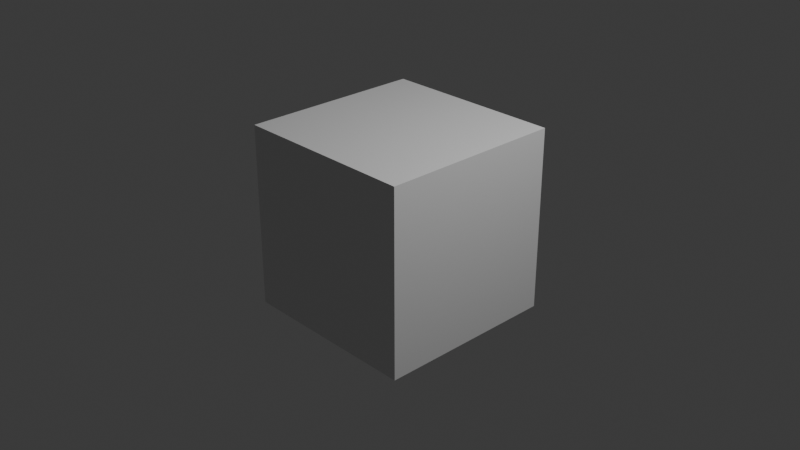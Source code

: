 # Source: startup.blend  (saved by Blender 4.5.88; exported with 4.5.12 LTS)
import bpy
from mathutils import Matrix  # noqa: F401  (used for matrix-valued properties, if any)

bpy.ops.wm.read_factory_settings(use_empty=True)
scene = bpy.context.scene
scene.name = 'Scene'

# ---- collections
col_collection = bpy.data.collections.new('Collection'); scene.collection.children.link(col_collection)

# ---- materials (node trees are filled in below, after node groups)
mat_material = bpy.data.materials.new('Material')
mat_material.alpha_threshold = 0.0
mat_material.roughness = 0.5
mat_material.line_color = (0.0, 0.0, 0.0, 1.0)

# ---- material node trees
mat_material.use_nodes = True; mat_material.node_tree.nodes.clear()
_N = mat_material.node_tree.nodes; _L = mat_material.node_tree.links
n0 = _N.new('ShaderNodeOutputMaterial'); n0.name = 'Material Output'; n0.location = (200, 100)
n1 = _N.new('ShaderNodeBsdfPrincipled'); n1.name = 'Principled BSDF'; n1.location = (-200, 100)
n1.inputs[3].default_value = 1.45
_L.new(n1.outputs[0], n0.inputs[0])
n0.is_active_output = True

# ---- world
world_world = bpy.data.worlds.new('World'); scene.world = world_world
world_world.use_nodes = True; world_world.node_tree.nodes.clear()
_N = world_world.node_tree.nodes; _L = world_world.node_tree.links
n0 = _N.new('ShaderNodeOutputWorld'); n0.name = 'World Output'; n0.location = (200, 100)
n1 = _N.new('ShaderNodeBackground'); n1.name = 'Background'; n1.location = (-200, 100)
n1.inputs[0].default_value = (0.05088, 0.05088, 0.05088, 1.0)
_L.new(n1.outputs[0], n0.inputs[0])
n0.is_active_output = True
world_world.color = (0.05088, 0.05088, 0.05088)
world_world.sun_shadow_jitter_overblur = 0.0

# ---- cameras
cam_camera = bpy.data.cameras.new('Camera')
cam_camera.clip_end = 100.0
cam_camera.ortho_scale = 7.314

# ---- lights
light_light = bpy.data.lights.new('Light', 'POINT')
light_light.energy = 1000.0
light_light.shadow_soft_size = 0.1

# ---- meshes
me_cube = bpy.data.meshes.new('Cube')
me_cube.from_pydata([(1.0, 1.0, 1.0), (1.0, 1.0, -1.0), (1.0, -1.0, 1.0), (1.0, -1.0, -1.0), (-1.0, 1.0, 1.0), (-1.0, 1.0, -1.0), (-1.0, -1.0, 1.0), (-1.0, -1.0, -1.0)], [], [(0, 4, 6, 2), (3, 2, 6, 7), (7, 6, 4, 5), (5, 1, 3, 7), (1, 0, 2, 3), (5, 4, 0, 1)])
_uv = me_cube.uv_layers.new(name='UVMap')
_uv.uv.foreach_set('vector', [0.625, 0.5, 0.875, 0.5, 0.875, 0.75, 0.625, 0.75, 0.375, 0.75, 0.625, 0.75, 0.625, 1.0, 0.375, 1.0, 0.375, 0.0, 0.625, 0.0, 0.625, 0.25, 0.375, 0.25, 0.125, 0.5, 0.375, 0.5, 0.375, 0.75, 0.125, 0.75, 0.375, 0.5, 0.625, 0.5, 0.625, 0.75, 0.375, 0.75, 0.375, 0.25, 0.625, 0.25, 0.625, 0.5, 0.375, 0.5])
me_cube.materials.append(mat_material)
me_cube.use_mirror_vertex_groups = False
me_cube.update()

# ---- objects
ob_cube = bpy.data.objects.new('Cube', me_cube)
ob_light = bpy.data.objects.new('Light', light_light)
ob_camera = bpy.data.objects.new('Camera', cam_camera)

# ---- transforms, parenting, visibility, modifiers, constraints
ob_cube.location = (0.0, 0.0, 0.0)
ob_cube.lock_rotations_4d = False
ob_cube.empty_display_type = 'ARROWS'
ob_cube.lineart.crease_threshold = 0.0
ob_light.location = (4.076, 1.005, 5.904)
ob_light.rotation_euler = (0.6503, 0.05522, 1.866)
ob_light.lock_rotations_4d = False
ob_light.empty_display_type = 'ARROWS'
ob_light.color = (0.0, 0.0, 0.0, 0.0)
ob_light.lineart.crease_threshold = 0.0
ob_camera.location = (7.359, -6.926, 4.958)
ob_camera.rotation_euler = (1.109, 0.0, 0.8149)
ob_camera.lock_rotations_4d = False
ob_camera.empty_display_type = 'ARROWS'
ob_camera.color = (0.0, 0.0, 0.0, 0.0)
ob_camera.display_type = 'WIRE'
ob_camera.lineart.crease_threshold = 0.0

# ---- collection membership
col_collection.objects.link(ob_cube)
col_collection.objects.link(ob_light)
col_collection.objects.link(ob_camera)

# ---- scene / render settings (as saved in the file)
scene.camera = ob_camera
scene.frame_start = 1; scene.frame_end = 250; scene.frame_set(1)
scene.render.engine = 'CYCLES'
scene.render.film_transparent = True
scene.render.use_motion_blur = True
scene.cycles.samples = 1024
scene.cycles.sample_clamp_indirect = 0.0
bpy.context.view_layer.update()
